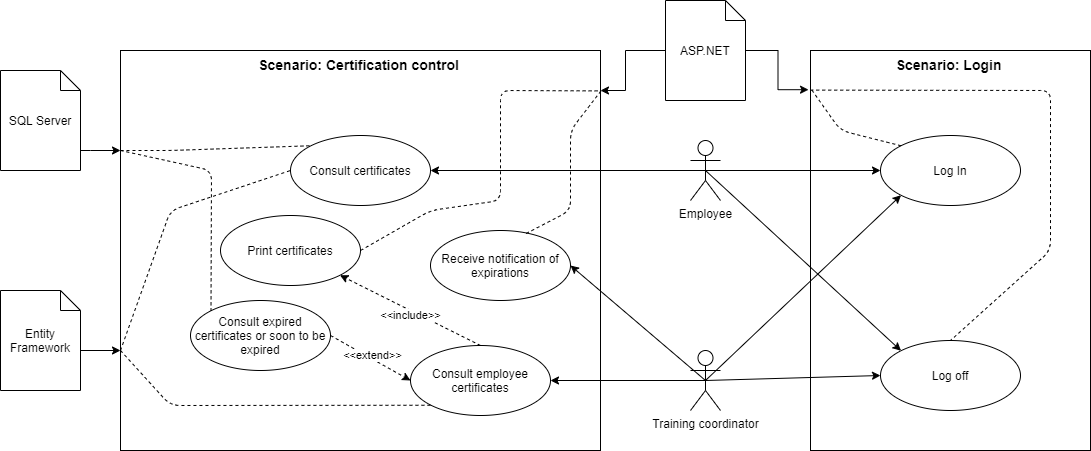

The diagram above was exported from draw.io. Its source (the exported page's mxGraphModel, read from the mxfile embedded in the PNG):
<mxGraphModel dx="1430" dy="790" grid="1" gridSize="10" guides="1" tooltips="1" connect="1" arrows="1" fold="1" page="1" pageScale="1" pageWidth="1230" pageHeight="1000" math="0" shadow="0">
  <root>
    <mxCell id="0" />
    <mxCell id="1" parent="0" />
    <mxCell id="ZRl3sNA1KnrpEJ4cxXiT-26" value="&lt;span style=&quot;font-size: 14px&quot;&gt;&lt;b&gt;Scenario: Certification control&amp;nbsp;&lt;/b&gt;&lt;/span&gt;" style="html=1;verticalAlign=top;fillColor=none;" parent="1" vertex="1">
      <mxGeometry x="-50" y="160" width="480" height="400" as="geometry" />
    </mxCell>
    <mxCell id="4" value="&lt;span style=&quot;font-size: 14px&quot;&gt;&lt;b&gt;Scenario: Login&amp;nbsp;&lt;/b&gt;&lt;/span&gt;" style="html=1;verticalAlign=top;fillColor=none;" parent="1" vertex="1">
      <mxGeometry x="640" y="160" width="280" height="400" as="geometry" />
    </mxCell>
    <mxCell id="12" style="rounded=0;orthogonalLoop=1;jettySize=auto;html=1;entryX=1;entryY=0.5;entryDx=0;entryDy=0;exitX=0.5;exitY=0.5;exitDx=0;exitDy=0;exitPerimeter=0;" parent="1" source="2" target="7" edge="1">
      <mxGeometry relative="1" as="geometry" />
    </mxCell>
    <mxCell id="13" style="edgeStyle=none;rounded=0;orthogonalLoop=1;jettySize=auto;html=1;exitX=0.5;exitY=0.5;exitDx=0;exitDy=0;exitPerimeter=0;entryX=0;entryY=0.5;entryDx=0;entryDy=0;" parent="1" source="2" target="3" edge="1">
      <mxGeometry relative="1" as="geometry" />
    </mxCell>
    <mxCell id="16" style="edgeStyle=none;rounded=0;orthogonalLoop=1;jettySize=auto;html=1;exitX=0.5;exitY=0.5;exitDx=0;exitDy=0;exitPerimeter=0;entryX=0;entryY=0;entryDx=0;entryDy=0;" parent="1" source="2" target="5" edge="1">
      <mxGeometry relative="1" as="geometry" />
    </mxCell>
    <mxCell id="2" value="&lt;font style=&quot;font-size: 12px&quot;&gt;Employee&lt;/font&gt;" style="shape=umlActor;verticalLabelPosition=bottom;verticalAlign=top;html=1;" parent="1" vertex="1">
      <mxGeometry x="520" y="250" width="30" height="60" as="geometry" />
    </mxCell>
    <mxCell id="3" value="Log In" style="ellipse;whiteSpace=wrap;html=1;" parent="1" vertex="1">
      <mxGeometry x="710" y="245" width="140" height="70" as="geometry" />
    </mxCell>
    <mxCell id="5" value="Log off" style="ellipse;whiteSpace=wrap;html=1;" parent="1" vertex="1">
      <mxGeometry x="710" y="450" width="140" height="70" as="geometry" />
    </mxCell>
    <mxCell id="6" value="Print certificates" style="ellipse;whiteSpace=wrap;html=1;" parent="1" vertex="1">
      <mxGeometry x="50" y="325" width="140" height="70" as="geometry" />
    </mxCell>
    <mxCell id="7" value="Consult certificates" style="ellipse;whiteSpace=wrap;html=1;" parent="1" vertex="1">
      <mxGeometry x="120" y="245" width="140" height="70" as="geometry" />
    </mxCell>
    <mxCell id="25" style="edgeStyle=none;rounded=0;orthogonalLoop=1;jettySize=auto;html=1;exitX=0.5;exitY=0;exitDx=0;exitDy=0;entryX=1;entryY=1;entryDx=0;entryDy=0;dashed=1;" parent="1" source="8" target="6" edge="1">
      <mxGeometry relative="1" as="geometry" />
    </mxCell>
    <mxCell id="26" value="&amp;lt;&amp;lt;include&amp;gt;&amp;gt;" style="edgeLabel;html=1;align=center;verticalAlign=middle;resizable=0;points=[];" parent="25" vertex="1" connectable="0">
      <mxGeometry x="-0.1371" relative="1" as="geometry">
        <mxPoint x="-9.52" y="0.24000000000000066" as="offset" />
      </mxGeometry>
    </mxCell>
    <mxCell id="8" value="Consult employee certificates" style="ellipse;whiteSpace=wrap;html=1;" parent="1" vertex="1">
      <mxGeometry x="240" y="455" width="140" height="70" as="geometry" />
    </mxCell>
    <mxCell id="20" style="edgeStyle=none;rounded=0;orthogonalLoop=1;jettySize=auto;html=1;exitX=1;exitY=0.5;exitDx=0;exitDy=0;entryX=0;entryY=0.5;entryDx=0;entryDy=0;dashed=1;" parent="1" source="9" target="8" edge="1">
      <mxGeometry relative="1" as="geometry" />
    </mxCell>
    <mxCell id="21" value="&amp;lt;&amp;lt;extend&amp;gt;&amp;gt;" style="edgeLabel;html=1;align=center;verticalAlign=middle;resizable=0;points=[];" parent="20" vertex="1" connectable="0">
      <mxGeometry x="-0.1434" y="2" relative="1" as="geometry">
        <mxPoint x="7.02" y="2.4300000000000006" as="offset" />
      </mxGeometry>
    </mxCell>
    <mxCell id="9" value="Consult expired certificates or soon to be expired" style="ellipse;whiteSpace=wrap;html=1;" parent="1" vertex="1">
      <mxGeometry x="20" y="410" width="140" height="70" as="geometry" />
    </mxCell>
    <mxCell id="10" value="Receive notification of expirations" style="ellipse;whiteSpace=wrap;html=1;" parent="1" vertex="1">
      <mxGeometry x="260" y="340" width="140" height="70" as="geometry" />
    </mxCell>
    <mxCell id="14" style="edgeStyle=none;rounded=0;orthogonalLoop=1;jettySize=auto;html=1;exitX=0.5;exitY=0.5;exitDx=0;exitDy=0;exitPerimeter=0;entryX=0;entryY=1;entryDx=0;entryDy=0;" parent="1" source="11" target="3" edge="1">
      <mxGeometry relative="1" as="geometry" />
    </mxCell>
    <mxCell id="15" style="edgeStyle=none;rounded=0;orthogonalLoop=1;jettySize=auto;html=1;exitX=0.5;exitY=0.5;exitDx=0;exitDy=0;exitPerimeter=0;entryX=0;entryY=0.5;entryDx=0;entryDy=0;" parent="1" source="11" target="5" edge="1">
      <mxGeometry relative="1" as="geometry" />
    </mxCell>
    <mxCell id="17" style="edgeStyle=none;rounded=0;orthogonalLoop=1;jettySize=auto;html=1;exitX=0.5;exitY=0.5;exitDx=0;exitDy=0;exitPerimeter=0;entryX=1;entryY=0.5;entryDx=0;entryDy=0;" parent="1" source="11" target="8" edge="1">
      <mxGeometry relative="1" as="geometry" />
    </mxCell>
    <mxCell id="22" style="edgeStyle=none;rounded=0;orthogonalLoop=1;jettySize=auto;html=1;exitX=0.5;exitY=0.5;exitDx=0;exitDy=0;exitPerimeter=0;entryX=1;entryY=0.5;entryDx=0;entryDy=0;" parent="1" source="11" target="10" edge="1">
      <mxGeometry relative="1" as="geometry" />
    </mxCell>
    <mxCell id="11" value="Training coordinator" style="shape=umlActor;verticalLabelPosition=bottom;verticalAlign=top;html=1;" parent="1" vertex="1">
      <mxGeometry x="520" y="460" width="30" height="60" as="geometry" />
    </mxCell>
    <mxCell id="ZRl3sNA1KnrpEJ4cxXiT-28" style="edgeStyle=orthogonalEdgeStyle;rounded=0;orthogonalLoop=1;jettySize=auto;html=1;entryX=0;entryY=0.25;entryDx=0;entryDy=0;" parent="1" source="ZRl3sNA1KnrpEJ4cxXiT-27" target="ZRl3sNA1KnrpEJ4cxXiT-26" edge="1">
      <mxGeometry relative="1" as="geometry">
        <mxPoint x="-49" y="210" as="targetPoint" />
        <Array as="points">
          <mxPoint x="-80" y="260" />
          <mxPoint x="-80" y="260" />
        </Array>
      </mxGeometry>
    </mxCell>
    <mxCell id="ZRl3sNA1KnrpEJ4cxXiT-27" value="SQL Server" style="shape=note;size=20;whiteSpace=wrap;html=1;" parent="1" vertex="1">
      <mxGeometry x="-170" y="180" width="80" height="100" as="geometry" />
    </mxCell>
    <mxCell id="ZRl3sNA1KnrpEJ4cxXiT-34" style="edgeStyle=orthogonalEdgeStyle;rounded=0;orthogonalLoop=1;jettySize=auto;html=1;" parent="1" source="ZRl3sNA1KnrpEJ4cxXiT-31" target="ZRl3sNA1KnrpEJ4cxXiT-26" edge="1">
      <mxGeometry relative="1" as="geometry">
        <Array as="points">
          <mxPoint x="455" y="160" />
          <mxPoint x="455" y="200" />
        </Array>
      </mxGeometry>
    </mxCell>
    <mxCell id="ZRl3sNA1KnrpEJ4cxXiT-37" style="edgeStyle=orthogonalEdgeStyle;rounded=0;orthogonalLoop=1;jettySize=auto;html=1;entryX=-0.007;entryY=0.098;entryDx=0;entryDy=0;entryPerimeter=0;" parent="1" source="ZRl3sNA1KnrpEJ4cxXiT-31" target="4" edge="1">
      <mxGeometry relative="1" as="geometry">
        <mxPoint x="638" y="199" as="targetPoint" />
      </mxGeometry>
    </mxCell>
    <mxCell id="ZRl3sNA1KnrpEJ4cxXiT-31" value="ASP.NET" style="shape=note;size=20;whiteSpace=wrap;html=1;" parent="1" vertex="1">
      <mxGeometry x="495" y="110" width="80" height="100" as="geometry" />
    </mxCell>
    <mxCell id="ZRl3sNA1KnrpEJ4cxXiT-32" value="" style="endArrow=none;dashed=1;html=1;exitX=0;exitY=0.25;exitDx=0;exitDy=0;entryX=0;entryY=0;entryDx=0;entryDy=0;" parent="1" source="ZRl3sNA1KnrpEJ4cxXiT-26" target="9" edge="1">
      <mxGeometry width="50" height="50" relative="1" as="geometry">
        <mxPoint x="-40" y="219.60000000000002" as="sourcePoint" />
        <mxPoint x="130" y="289.9999999999999" as="targetPoint" />
        <Array as="points">
          <mxPoint x="41" y="280" />
        </Array>
      </mxGeometry>
    </mxCell>
    <mxCell id="ZRl3sNA1KnrpEJ4cxXiT-35" value="" style="endArrow=none;dashed=1;html=1;entryX=1;entryY=0.101;entryDx=0;entryDy=0;entryPerimeter=0;exitX=1;exitY=0.5;exitDx=0;exitDy=0;" parent="1" source="6" target="ZRl3sNA1KnrpEJ4cxXiT-26" edge="1">
      <mxGeometry width="50" height="50" relative="1" as="geometry">
        <mxPoint x="350" y="300" as="sourcePoint" />
        <mxPoint x="400" y="250" as="targetPoint" />
        <Array as="points">
          <mxPoint x="260" y="320" />
          <mxPoint x="330" y="310" />
          <mxPoint x="330" y="200" />
        </Array>
      </mxGeometry>
    </mxCell>
    <mxCell id="ZRl3sNA1KnrpEJ4cxXiT-36" value="" style="endArrow=none;dashed=1;html=1;entryX=1.001;entryY=0.101;entryDx=0;entryDy=0;entryPerimeter=0;exitX=0.683;exitY=0.043;exitDx=0;exitDy=0;exitPerimeter=0;" parent="1" source="10" target="ZRl3sNA1KnrpEJ4cxXiT-26" edge="1">
      <mxGeometry width="50" height="50" relative="1" as="geometry">
        <mxPoint x="340" y="349.9999999999999" as="sourcePoint" />
        <mxPoint x="440" y="210.39999999999998" as="targetPoint" />
        <Array as="points">
          <mxPoint x="400" y="320" />
          <mxPoint x="400" y="240" />
        </Array>
      </mxGeometry>
    </mxCell>
    <mxCell id="ZRl3sNA1KnrpEJ4cxXiT-38" value="" style="endArrow=none;dashed=1;html=1;exitX=0.005;exitY=0.099;exitDx=0;exitDy=0;exitPerimeter=0;entryX=0;entryY=0;entryDx=0;entryDy=0;" parent="1" source="4" target="3" edge="1">
      <mxGeometry width="50" height="50" relative="1" as="geometry">
        <mxPoint x="590" y="480" as="sourcePoint" />
        <mxPoint x="640" y="430" as="targetPoint" />
        <Array as="points">
          <mxPoint x="670" y="240" />
        </Array>
      </mxGeometry>
    </mxCell>
    <mxCell id="ZRl3sNA1KnrpEJ4cxXiT-39" value="" style="endArrow=none;dashed=1;html=1;exitX=-0.001;exitY=0.099;exitDx=0;exitDy=0;exitPerimeter=0;entryX=0.5;entryY=0;entryDx=0;entryDy=0;" parent="1" source="4" target="5" edge="1">
      <mxGeometry width="50" height="50" relative="1" as="geometry">
        <mxPoint x="651.3999999999996" y="209.60000000000002" as="sourcePoint" />
        <mxPoint x="740.5025253169242" y="265.251262658462" as="targetPoint" />
        <Array as="points">
          <mxPoint x="880" y="200" />
          <mxPoint x="880" y="360" />
        </Array>
      </mxGeometry>
    </mxCell>
    <mxCell id="ZRl3sNA1KnrpEJ4cxXiT-44" value="" style="endArrow=none;dashed=1;html=1;exitX=0;exitY=0.25;exitDx=0;exitDy=0;entryX=0;entryY=0;entryDx=0;entryDy=0;" parent="1" source="ZRl3sNA1KnrpEJ4cxXiT-26" target="7" edge="1">
      <mxGeometry width="50" height="50" relative="1" as="geometry">
        <mxPoint x="-40" y="370.0000000000001" as="sourcePoint" />
        <mxPoint x="50.50252531693286" y="430.25126265846643" as="targetPoint" />
        <Array as="points">
          <mxPoint y="260" />
        </Array>
      </mxGeometry>
    </mxCell>
    <mxCell id="ZRl3sNA1KnrpEJ4cxXiT-46" style="edgeStyle=orthogonalEdgeStyle;rounded=0;orthogonalLoop=1;jettySize=auto;html=1;exitX=0;exitY=0;exitDx=80;exitDy=60;exitPerimeter=0;entryX=0;entryY=0.75;entryDx=0;entryDy=0;" parent="1" source="ZRl3sNA1KnrpEJ4cxXiT-45" target="ZRl3sNA1KnrpEJ4cxXiT-26" edge="1">
      <mxGeometry relative="1" as="geometry" />
    </mxCell>
    <mxCell id="ZRl3sNA1KnrpEJ4cxXiT-45" value="Entity Framework" style="shape=note;size=20;whiteSpace=wrap;html=1;" parent="1" vertex="1">
      <mxGeometry x="-170" y="400" width="80" height="100" as="geometry" />
    </mxCell>
    <mxCell id="ZRl3sNA1KnrpEJ4cxXiT-47" value="" style="endArrow=none;dashed=1;html=1;exitX=0;exitY=0.75;exitDx=0;exitDy=0;entryX=0;entryY=1;entryDx=0;entryDy=0;" parent="1" source="ZRl3sNA1KnrpEJ4cxXiT-26" target="8" edge="1">
      <mxGeometry width="50" height="50" relative="1" as="geometry">
        <mxPoint x="-40" y="270.0000000000001" as="sourcePoint" />
        <mxPoint x="50.50252531693286" y="430.25126265846643" as="targetPoint" />
        <Array as="points">
          <mxPoint y="515" />
        </Array>
      </mxGeometry>
    </mxCell>
    <mxCell id="ZRl3sNA1KnrpEJ4cxXiT-48" value="" style="endArrow=none;dashed=1;html=1;exitX=0;exitY=0.75;exitDx=0;exitDy=0;entryX=0;entryY=0.5;entryDx=0;entryDy=0;" parent="1" source="ZRl3sNA1KnrpEJ4cxXiT-26" target="7" edge="1">
      <mxGeometry width="50" height="50" relative="1" as="geometry">
        <mxPoint x="-40" y="470.0000000000002" as="sourcePoint" />
        <mxPoint x="270.5025253169415" y="524.7487373415292" as="targetPoint" />
        <Array as="points">
          <mxPoint y="320" />
        </Array>
      </mxGeometry>
    </mxCell>
  </root>
</mxGraphModel>